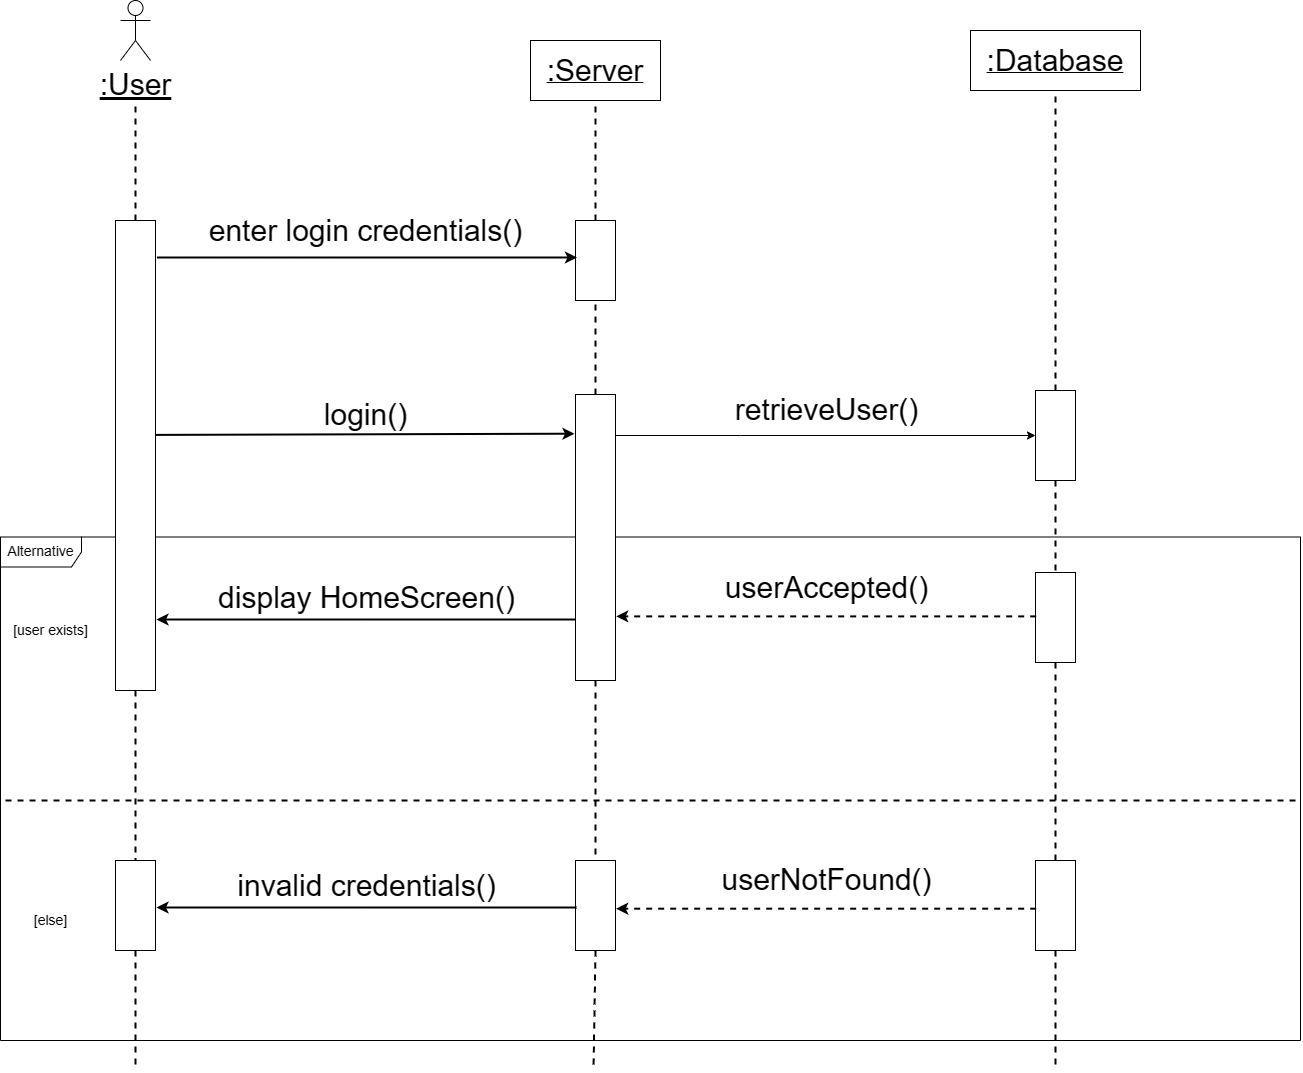

The diagram above was exported from draw.io. Its source (the exported page's mxGraphModel, read from the mxfile embedded in the PNG):
<mxGraphModel dx="4006" dy="1660" grid="1" gridSize="10" guides="1" tooltips="1" connect="1" arrows="1" fold="1" page="1" pageScale="1" pageWidth="1169" pageHeight="827" math="0" shadow="0">
  <root>
    <mxCell id="0" />
    <mxCell id="1" parent="0" />
    <mxCell id="la6B1EY8HbgEsTErgFlh-8" value="" style="endArrow=none;dashed=1;html=1;rounded=0;fontSize=14;strokeWidth=2;" parent="1" edge="1">
      <mxGeometry width="50" height="50" relative="1" as="geometry">
        <mxPoint x="-155" y="900" as="sourcePoint" />
        <mxPoint x="1140" y="900" as="targetPoint" />
      </mxGeometry>
    </mxCell>
    <mxCell id="la6B1EY8HbgEsTErgFlh-5" value="&lt;font style=&quot;font-size: 14px;&quot;&gt;Alternative&lt;/font&gt;" style="shape=umlFrame;whiteSpace=wrap;html=1;width=81;height=30;" parent="1" vertex="1">
      <mxGeometry x="-160" y="636.5" width="1300" height="503.5" as="geometry" />
    </mxCell>
    <mxCell id="BKulRUvM0tw7BRfMSHXw-1" value="&lt;u&gt;&lt;font style=&quot;font-size: 30px;&quot;&gt;:Server&lt;/font&gt;&lt;/u&gt;" style="rounded=0;whiteSpace=wrap;html=1;" parent="1" vertex="1">
      <mxGeometry x="370" y="140" width="130" height="60" as="geometry" />
    </mxCell>
    <mxCell id="BKulRUvM0tw7BRfMSHXw-6" value="" style="endArrow=none;dashed=1;html=1;rounded=0;fontSize=30;entryX=0.5;entryY=1;entryDx=0;entryDy=0;strokeWidth=2;" parent="1" edge="1">
      <mxGeometry width="50" height="50" relative="1" as="geometry">
        <mxPoint x="-25" y="320" as="sourcePoint" />
        <mxPoint x="-25" y="200" as="targetPoint" />
      </mxGeometry>
    </mxCell>
    <mxCell id="BKulRUvM0tw7BRfMSHXw-9" value="" style="endArrow=none;dashed=1;html=1;rounded=0;fontSize=30;strokeWidth=2;exitX=0.5;exitY=0;exitDx=0;exitDy=0;entryX=0.5;entryY=1;entryDx=0;entryDy=0;" parent="1" source="BKulRUvM0tw7BRfMSHXw-13" target="wClhlhDGKmnifMhb-hh7-1" edge="1">
      <mxGeometry width="50" height="50" relative="1" as="geometry">
        <mxPoint x="900" y="320" as="sourcePoint" />
        <mxPoint x="900" y="230" as="targetPoint" />
        <Array as="points" />
      </mxGeometry>
    </mxCell>
    <mxCell id="BKulRUvM0tw7BRfMSHXw-10" value="" style="endArrow=none;dashed=1;html=1;rounded=0;fontSize=30;entryX=0.5;entryY=1;entryDx=0;entryDy=0;strokeWidth=2;" parent="1" target="BKulRUvM0tw7BRfMSHXw-1" edge="1">
      <mxGeometry width="50" height="50" relative="1" as="geometry">
        <mxPoint x="435" y="320" as="sourcePoint" />
        <mxPoint x="185" y="240" as="targetPoint" />
      </mxGeometry>
    </mxCell>
    <mxCell id="BKulRUvM0tw7BRfMSHXw-11" value="" style="rounded=0;whiteSpace=wrap;html=1;fontSize=30;" parent="1" vertex="1">
      <mxGeometry x="-45" y="320" width="40" height="470" as="geometry" />
    </mxCell>
    <mxCell id="BKulRUvM0tw7BRfMSHXw-12" value="" style="rounded=0;whiteSpace=wrap;html=1;fontSize=30;" parent="1" vertex="1">
      <mxGeometry x="415" y="320" width="40" height="80" as="geometry" />
    </mxCell>
    <mxCell id="BKulRUvM0tw7BRfMSHXw-13" value="" style="rounded=0;whiteSpace=wrap;html=1;fontSize=30;" parent="1" vertex="1">
      <mxGeometry x="875" y="490" width="40" height="90" as="geometry" />
    </mxCell>
    <mxCell id="BKulRUvM0tw7BRfMSHXw-15" value="&lt;u&gt;:User&lt;/u&gt;" style="shape=umlActor;verticalLabelPosition=bottom;verticalAlign=top;html=1;outlineConnect=0;fontSize=30;" parent="1" vertex="1">
      <mxGeometry x="-40" y="100" width="30" height="60" as="geometry" />
    </mxCell>
    <mxCell id="BKulRUvM0tw7BRfMSHXw-17" value="" style="endArrow=classic;html=1;rounded=0;fontSize=30;strokeWidth=2;" parent="1" edge="1">
      <mxGeometry width="50" height="50" relative="1" as="geometry">
        <mxPoint x="-3.5599999999999996" y="357" as="sourcePoint" />
        <mxPoint x="416.44" y="357" as="targetPoint" />
      </mxGeometry>
    </mxCell>
    <mxCell id="BKulRUvM0tw7BRfMSHXw-18" value="enter login credentials()" style="text;html=1;align=center;verticalAlign=middle;resizable=0;points=[];autosize=1;strokeColor=none;fillColor=none;fontSize=30;" parent="1" vertex="1">
      <mxGeometry x="35" y="305" width="340" height="50" as="geometry" />
    </mxCell>
    <mxCell id="BKulRUvM0tw7BRfMSHXw-21" value="" style="endArrow=classic;html=1;rounded=0;fontSize=30;strokeWidth=2;entryX=-0.036;entryY=0.146;entryDx=0;entryDy=0;exitX=0.983;exitY=0.152;exitDx=0;exitDy=0;exitPerimeter=0;entryPerimeter=0;" parent="1" edge="1">
      <mxGeometry width="50" height="50" relative="1" as="geometry">
        <mxPoint x="-5.240000000000064" y="534.4" as="sourcePoint" />
        <mxPoint x="413.99999999999994" y="533.1999999999999" as="targetPoint" />
      </mxGeometry>
    </mxCell>
    <mxCell id="BKulRUvM0tw7BRfMSHXw-22" value="login()" style="text;html=1;align=center;verticalAlign=middle;resizable=0;points=[];autosize=1;strokeColor=none;fillColor=none;fontSize=30;" parent="1" vertex="1">
      <mxGeometry x="150.44" y="489" width="110" height="50" as="geometry" />
    </mxCell>
    <mxCell id="BKulRUvM0tw7BRfMSHXw-23" value="" style="endArrow=classic;html=1;rounded=0;fontSize=30;strokeWidth=2;exitX=1;exitY=0.25;exitDx=0;exitDy=0;entryX=0;entryY=0.25;entryDx=0;entryDy=0;" parent="1" edge="1">
      <mxGeometry width="50" height="50" relative="1" as="geometry">
        <mxPoint x="416" y="719" as="sourcePoint" />
        <mxPoint x="-4" y="719" as="targetPoint" />
      </mxGeometry>
    </mxCell>
    <mxCell id="BKulRUvM0tw7BRfMSHXw-24" value="display HomeScreen()" style="text;html=1;align=center;verticalAlign=middle;resizable=0;points=[];autosize=1;strokeColor=none;fillColor=none;fontSize=30;" parent="1" vertex="1">
      <mxGeometry x="46" y="672" width="320" height="50" as="geometry" />
    </mxCell>
    <mxCell id="la6B1EY8HbgEsTErgFlh-6" value="[user exists]" style="text;html=1;align=center;verticalAlign=middle;resizable=0;points=[];autosize=1;strokeColor=none;fillColor=none;fontSize=14;" parent="1" vertex="1">
      <mxGeometry x="-160" y="715" width="100" height="30" as="geometry" />
    </mxCell>
    <mxCell id="la6B1EY8HbgEsTErgFlh-7" value="[else]" style="text;html=1;align=center;verticalAlign=middle;resizable=0;points=[];autosize=1;strokeColor=none;fillColor=none;fontSize=14;" parent="1" vertex="1">
      <mxGeometry x="-135" y="1010" width="50" height="20" as="geometry" />
    </mxCell>
    <mxCell id="la6B1EY8HbgEsTErgFlh-9" value="" style="endArrow=none;dashed=1;html=1;rounded=0;fontSize=30;entryX=0.5;entryY=1;entryDx=0;entryDy=0;strokeWidth=2;startArrow=none;" parent="1" source="wClhlhDGKmnifMhb-hh7-2" target="BKulRUvM0tw7BRfMSHXw-12" edge="1">
      <mxGeometry width="50" height="50" relative="1" as="geometry">
        <mxPoint x="434" y="660" as="sourcePoint" />
        <mxPoint x="434.33" y="550" as="targetPoint" />
      </mxGeometry>
    </mxCell>
    <mxCell id="la6B1EY8HbgEsTErgFlh-18" value="" style="endArrow=none;dashed=1;html=1;rounded=0;fontSize=30;strokeWidth=2;exitX=0.5;exitY=1;exitDx=0;exitDy=0;startArrow=none;" parent="1" source="wClhlhDGKmnifMhb-hh7-17" edge="1">
      <mxGeometry width="50" height="50" relative="1" as="geometry">
        <mxPoint x="905" y="830" as="sourcePoint" />
        <mxPoint x="895" y="1170" as="targetPoint" />
        <Array as="points" />
      </mxGeometry>
    </mxCell>
    <mxCell id="la6B1EY8HbgEsTErgFlh-22" value="" style="endArrow=none;dashed=1;html=1;rounded=0;fontSize=30;strokeWidth=2;exitX=0.5;exitY=1;exitDx=0;exitDy=0;startArrow=none;" parent="1" source="wClhlhDGKmnifMhb-hh7-16" edge="1">
      <mxGeometry width="50" height="50" relative="1" as="geometry">
        <mxPoint x="435" y="880" as="sourcePoint" />
        <mxPoint x="433" y="1170" as="targetPoint" />
        <Array as="points" />
      </mxGeometry>
    </mxCell>
    <mxCell id="la6B1EY8HbgEsTErgFlh-30" value="" style="endArrow=none;dashed=1;html=1;rounded=0;fontSize=30;strokeWidth=2;exitX=0.5;exitY=1;exitDx=0;exitDy=0;startArrow=none;" parent="1" source="wClhlhDGKmnifMhb-hh7-14" edge="1">
      <mxGeometry width="50" height="50" relative="1" as="geometry">
        <mxPoint x="-30.000000000000455" y="1082.4999999999995" as="sourcePoint" />
        <mxPoint x="-25" y="1170" as="targetPoint" />
        <Array as="points" />
      </mxGeometry>
    </mxCell>
    <mxCell id="wClhlhDGKmnifMhb-hh7-1" value="&lt;u&gt;&lt;font style=&quot;font-size: 30px;&quot;&gt;:Database&lt;/font&gt;&lt;/u&gt;" style="rounded=0;whiteSpace=wrap;html=1;" parent="1" vertex="1">
      <mxGeometry x="810" y="130" width="170" height="60" as="geometry" />
    </mxCell>
    <mxCell id="wClhlhDGKmnifMhb-hh7-7" style="edgeStyle=orthogonalEdgeStyle;rounded=0;orthogonalLoop=1;jettySize=auto;html=1;" parent="1" source="wClhlhDGKmnifMhb-hh7-2" target="BKulRUvM0tw7BRfMSHXw-13" edge="1">
      <mxGeometry relative="1" as="geometry">
        <Array as="points">
          <mxPoint x="580" y="535" />
          <mxPoint x="580" y="535" />
        </Array>
      </mxGeometry>
    </mxCell>
    <mxCell id="wClhlhDGKmnifMhb-hh7-2" value="" style="rounded=0;whiteSpace=wrap;html=1;fontSize=30;" parent="1" vertex="1">
      <mxGeometry x="415" y="494" width="40" height="286" as="geometry" />
    </mxCell>
    <mxCell id="wClhlhDGKmnifMhb-hh7-9" value="retrieveUser()" style="text;html=1;align=center;verticalAlign=middle;resizable=0;points=[];autosize=1;strokeColor=none;fillColor=none;fontSize=30;" parent="1" vertex="1">
      <mxGeometry x="560.6800000000001" y="484" width="210" height="50" as="geometry" />
    </mxCell>
    <mxCell id="wClhlhDGKmnifMhb-hh7-11" value="" style="endArrow=none;dashed=1;html=1;rounded=0;fontSize=30;strokeWidth=2;exitX=0.5;exitY=1;exitDx=0;exitDy=0;entryX=0.5;entryY=0;entryDx=0;entryDy=0;" parent="1" source="BKulRUvM0tw7BRfMSHXw-13" target="wClhlhDGKmnifMhb-hh7-10" edge="1">
      <mxGeometry width="50" height="50" relative="1" as="geometry">
        <mxPoint x="895" y="580" as="sourcePoint" />
        <mxPoint x="895" y="1105" as="targetPoint" />
        <Array as="points" />
      </mxGeometry>
    </mxCell>
    <mxCell id="wClhlhDGKmnifMhb-hh7-10" value="" style="rounded=0;whiteSpace=wrap;html=1;fontSize=30;" parent="1" vertex="1">
      <mxGeometry x="875" y="672" width="40" height="90" as="geometry" />
    </mxCell>
    <mxCell id="wClhlhDGKmnifMhb-hh7-12" value="" style="endArrow=classic;html=1;rounded=0;fontSize=30;strokeWidth=2;exitX=1;exitY=0.25;exitDx=0;exitDy=0;entryX=0;entryY=0.25;entryDx=0;entryDy=0;dashed=1;" parent="1" edge="1">
      <mxGeometry width="50" height="50" relative="1" as="geometry">
        <mxPoint x="875.6800000000001" y="715.89" as="sourcePoint" />
        <mxPoint x="455.68" y="715.89" as="targetPoint" />
      </mxGeometry>
    </mxCell>
    <mxCell id="wClhlhDGKmnifMhb-hh7-13" value="userAccepted()" style="text;html=1;align=center;verticalAlign=middle;resizable=0;points=[];autosize=1;strokeColor=none;fillColor=none;fontSize=30;" parent="1" vertex="1">
      <mxGeometry x="550.6800000000001" y="662" width="230" height="50" as="geometry" />
    </mxCell>
    <mxCell id="wClhlhDGKmnifMhb-hh7-15" value="" style="endArrow=none;dashed=1;html=1;rounded=0;fontSize=30;strokeWidth=2;exitX=0.5;exitY=1;exitDx=0;exitDy=0;entryX=0.5;entryY=0;entryDx=0;entryDy=0;" parent="1" source="BKulRUvM0tw7BRfMSHXw-11" target="wClhlhDGKmnifMhb-hh7-14" edge="1">
      <mxGeometry width="50" height="50" relative="1" as="geometry">
        <mxPoint x="-25" y="790" as="sourcePoint" />
        <mxPoint x="-25" y="1190" as="targetPoint" />
        <Array as="points" />
      </mxGeometry>
    </mxCell>
    <mxCell id="wClhlhDGKmnifMhb-hh7-14" value="" style="rounded=0;whiteSpace=wrap;html=1;fontSize=30;" parent="1" vertex="1">
      <mxGeometry x="-45" y="960" width="40" height="90" as="geometry" />
    </mxCell>
    <mxCell id="wClhlhDGKmnifMhb-hh7-18" value="" style="endArrow=none;dashed=1;html=1;rounded=0;fontSize=30;strokeWidth=2;exitX=0.5;exitY=1;exitDx=0;exitDy=0;entryX=0.5;entryY=0;entryDx=0;entryDy=0;startArrow=none;" parent="1" source="wClhlhDGKmnifMhb-hh7-10" target="wClhlhDGKmnifMhb-hh7-17" edge="1">
      <mxGeometry width="50" height="50" relative="1" as="geometry">
        <mxPoint x="895" y="762" as="sourcePoint" />
        <mxPoint x="895" y="1105" as="targetPoint" />
        <Array as="points" />
      </mxGeometry>
    </mxCell>
    <mxCell id="wClhlhDGKmnifMhb-hh7-17" value="" style="rounded=0;whiteSpace=wrap;html=1;fontSize=30;" parent="1" vertex="1">
      <mxGeometry x="875" y="960" width="40" height="90" as="geometry" />
    </mxCell>
    <mxCell id="wClhlhDGKmnifMhb-hh7-19" value="" style="endArrow=none;dashed=1;html=1;rounded=0;fontSize=30;strokeWidth=2;exitX=0.5;exitY=1;exitDx=0;exitDy=0;entryX=0.5;entryY=0;entryDx=0;entryDy=0;" parent="1" source="wClhlhDGKmnifMhb-hh7-2" target="wClhlhDGKmnifMhb-hh7-16" edge="1">
      <mxGeometry width="50" height="50" relative="1" as="geometry">
        <mxPoint x="435" y="780" as="sourcePoint" />
        <mxPoint x="433" y="1101" as="targetPoint" />
        <Array as="points" />
      </mxGeometry>
    </mxCell>
    <mxCell id="wClhlhDGKmnifMhb-hh7-16" value="" style="rounded=0;whiteSpace=wrap;html=1;fontSize=30;" parent="1" vertex="1">
      <mxGeometry x="415" y="960" width="40" height="90" as="geometry" />
    </mxCell>
    <mxCell id="wClhlhDGKmnifMhb-hh7-21" value="" style="endArrow=classic;html=1;rounded=0;fontSize=30;strokeWidth=2;exitX=1;exitY=0.25;exitDx=0;exitDy=0;entryX=0;entryY=0.25;entryDx=0;entryDy=0;dashed=1;" parent="1" edge="1">
      <mxGeometry width="50" height="50" relative="1" as="geometry">
        <mxPoint x="875.6800000000001" y="1008.18" as="sourcePoint" />
        <mxPoint x="455.68" y="1008.18" as="targetPoint" />
      </mxGeometry>
    </mxCell>
    <mxCell id="wClhlhDGKmnifMhb-hh7-22" value="userNotFound()" style="text;html=1;align=center;verticalAlign=middle;resizable=0;points=[];autosize=1;strokeColor=none;fillColor=none;fontSize=30;" parent="1" vertex="1">
      <mxGeometry x="550.6800000000001" y="954.29" width="230" height="50" as="geometry" />
    </mxCell>
    <mxCell id="wClhlhDGKmnifMhb-hh7-25" value="" style="endArrow=classic;html=1;rounded=0;fontSize=30;strokeWidth=2;exitX=1;exitY=0.25;exitDx=0;exitDy=0;entryX=0;entryY=0.25;entryDx=0;entryDy=0;" parent="1" edge="1">
      <mxGeometry width="50" height="50" relative="1" as="geometry">
        <mxPoint x="416" y="1007" as="sourcePoint" />
        <mxPoint x="-4" y="1007" as="targetPoint" />
      </mxGeometry>
    </mxCell>
    <mxCell id="wClhlhDGKmnifMhb-hh7-26" value="invalid credentials()" style="text;html=1;align=center;verticalAlign=middle;resizable=0;points=[];autosize=1;strokeColor=none;fillColor=none;fontSize=30;" parent="1" vertex="1">
      <mxGeometry x="66" y="960" width="280" height="50" as="geometry" />
    </mxCell>
  </root>
</mxGraphModel>